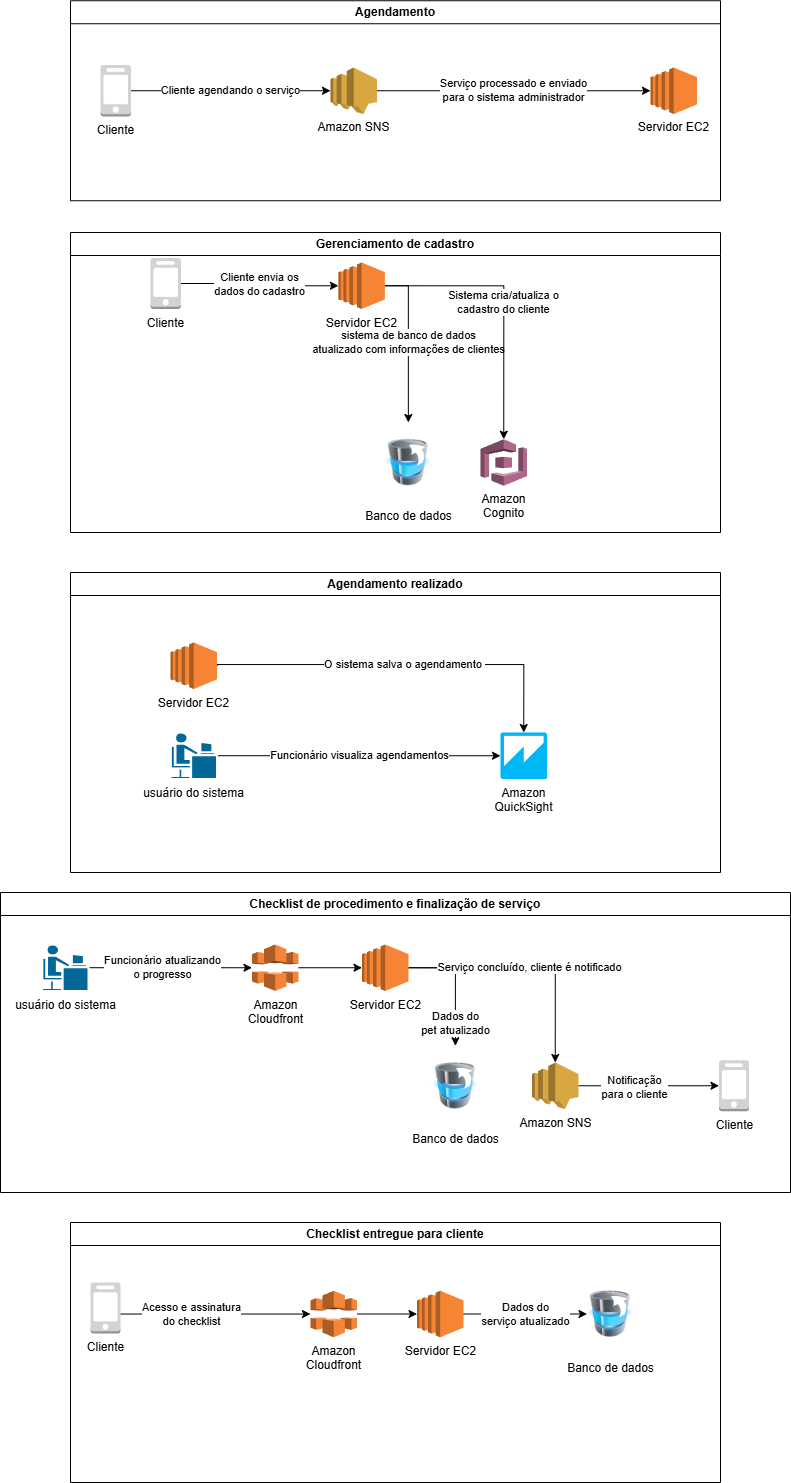

The diagram above was exported from draw.io. Its source (the exported page's mxGraphModel, read from the mxfile embedded in the PNG):
<mxGraphModel dx="1097" dy="559" grid="1" gridSize="10" guides="1" tooltips="1" connect="1" arrows="1" fold="1" page="1" pageScale="1" pageWidth="827" pageHeight="1169" math="0" shadow="0">
  <root>
    <mxCell id="0" />
    <mxCell id="1" parent="0" />
    <mxCell id="sStl8TKwt9BqkflRGXfz-5" value="Agendamento" style="swimlane;whiteSpace=wrap;html=1;" parent="1" vertex="1">
      <mxGeometry x="170" y="178.25" width="650" height="200" as="geometry">
        <mxRectangle x="170" y="178.25" width="120" height="30" as="alternateBounds" />
      </mxGeometry>
    </mxCell>
    <mxCell id="sStl8TKwt9BqkflRGXfz-7" value="Cliente" style="outlineConnect=0;dashed=0;verticalLabelPosition=bottom;verticalAlign=top;align=center;html=1;shape=mxgraph.aws3.mobile_client;fillColor=#D2D3D3;gradientColor=none;" parent="sStl8TKwt9BqkflRGXfz-5" vertex="1">
      <mxGeometry x="30" y="64.25" width="30.5" height="51.5" as="geometry" />
    </mxCell>
    <mxCell id="sStl8TKwt9BqkflRGXfz-8" value="Cliente agendando o serviço" style="edgeStyle=orthogonalEdgeStyle;rounded=0;orthogonalLoop=1;jettySize=auto;html=1;" parent="sStl8TKwt9BqkflRGXfz-5" source="sStl8TKwt9BqkflRGXfz-7" target="RDOn6Y1W-M_Un3kfHxsr-1" edge="1">
      <mxGeometry relative="1" as="geometry">
        <mxPoint x="260" y="91.75" as="targetPoint" />
      </mxGeometry>
    </mxCell>
    <mxCell id="sStl8TKwt9BqkflRGXfz-9" value="Serviço processado e enviado &lt;br&gt;para o sistema administrador" style="edgeStyle=orthogonalEdgeStyle;rounded=0;orthogonalLoop=1;jettySize=auto;html=1;labelPosition=center;verticalLabelPosition=middle;align=center;verticalAlign=middle;labelBorderColor=none;" parent="sStl8TKwt9BqkflRGXfz-5" source="RDOn6Y1W-M_Un3kfHxsr-1" target="RDOn6Y1W-M_Un3kfHxsr-3" edge="1">
      <mxGeometry relative="1" as="geometry">
        <mxPoint x="340" y="91.75" as="sourcePoint" />
        <Array as="points">
          <mxPoint x="490" y="90" />
          <mxPoint x="490" y="90" />
        </Array>
        <mxPoint x="600.8094000000001" y="149.28999999999996" as="targetPoint" />
      </mxGeometry>
    </mxCell>
    <mxCell id="RDOn6Y1W-M_Un3kfHxsr-1" value="Amazon SNS" style="outlineConnect=0;dashed=0;verticalLabelPosition=bottom;verticalAlign=top;align=center;html=1;shape=mxgraph.aws3.sns;fillColor=#D9A741;gradientColor=none;" vertex="1" parent="sStl8TKwt9BqkflRGXfz-5">
      <mxGeometry x="260" y="66.75" width="46.5" height="46.5" as="geometry" />
    </mxCell>
    <mxCell id="RDOn6Y1W-M_Un3kfHxsr-3" value="Servidor EC2" style="outlineConnect=0;dashed=0;verticalLabelPosition=bottom;verticalAlign=top;align=center;html=1;shape=mxgraph.aws3.ec2;fillColor=#F58534;gradientColor=none;" vertex="1" parent="sStl8TKwt9BqkflRGXfz-5">
      <mxGeometry x="580" y="66.75" width="46.5" height="46.5" as="geometry" />
    </mxCell>
    <mxCell id="sStl8TKwt9BqkflRGXfz-13" value="Gerenciamento de cadastro" style="swimlane;whiteSpace=wrap;html=1;" parent="1" vertex="1">
      <mxGeometry x="170" y="410" width="650" height="300" as="geometry" />
    </mxCell>
    <mxCell id="sStl8TKwt9BqkflRGXfz-23" value="sistema de banco de dados &lt;br&gt;atualizado com informações de clientes" style="edgeStyle=orthogonalEdgeStyle;rounded=0;orthogonalLoop=1;jettySize=auto;html=1;exitX=1;exitY=0.5;exitDx=0;exitDy=0;exitPerimeter=0;" parent="sStl8TKwt9BqkflRGXfz-13" source="RDOn6Y1W-M_Un3kfHxsr-5" target="sStl8TKwt9BqkflRGXfz-19" edge="1">
      <mxGeometry relative="1" as="geometry">
        <mxPoint x="291.3243243243244" y="124" as="sourcePoint" />
      </mxGeometry>
    </mxCell>
    <mxCell id="sStl8TKwt9BqkflRGXfz-11" value="Cliente" style="outlineConnect=0;dashed=0;verticalLabelPosition=bottom;verticalAlign=top;align=center;html=1;shape=mxgraph.aws3.mobile_client;fillColor=#D2D3D3;gradientColor=none;" parent="sStl8TKwt9BqkflRGXfz-13" vertex="1">
      <mxGeometry x="80" y="25.5" width="30.5" height="51" as="geometry" />
    </mxCell>
    <mxCell id="sStl8TKwt9BqkflRGXfz-19" value="Banco de dados" style="image;html=1;image=img/lib/clip_art/computers/Database_Move_Stack_128x128.png" parent="sStl8TKwt9BqkflRGXfz-13" vertex="1">
      <mxGeometry x="314.42" y="190" width="46.75" height="80" as="geometry" />
    </mxCell>
    <mxCell id="RDOn6Y1W-M_Un3kfHxsr-5" value="Servidor EC2" style="outlineConnect=0;dashed=0;verticalLabelPosition=bottom;verticalAlign=top;align=center;html=1;shape=mxgraph.aws3.ec2;fillColor=#F58534;gradientColor=none;" vertex="1" parent="sStl8TKwt9BqkflRGXfz-13">
      <mxGeometry x="267.92" y="30" width="46.5" height="46.5" as="geometry" />
    </mxCell>
    <mxCell id="sStl8TKwt9BqkflRGXfz-14" value="Cliente envia os &lt;br&gt;dados do cadastro" style="edgeStyle=orthogonalEdgeStyle;rounded=0;orthogonalLoop=1;jettySize=auto;html=1;entryX=0;entryY=0.5;entryDx=0;entryDy=0;entryPerimeter=0;" parent="sStl8TKwt9BqkflRGXfz-13" source="sStl8TKwt9BqkflRGXfz-11" target="RDOn6Y1W-M_Un3kfHxsr-5" edge="1">
      <mxGeometry relative="1" as="geometry">
        <mxPoint x="270.7242000000001" y="103.048" as="targetPoint" />
      </mxGeometry>
    </mxCell>
    <mxCell id="sStl8TKwt9BqkflRGXfz-16" value="Sistema cria/atualiza o &lt;br&gt;cadastro do cliente" style="edgeStyle=orthogonalEdgeStyle;rounded=0;orthogonalLoop=1;jettySize=auto;html=1;exitX=1;exitY=0.5;exitDx=0;exitDy=0;exitPerimeter=0;entryX=0.5;entryY=0;entryDx=0;entryDy=0;entryPerimeter=0;" parent="sStl8TKwt9BqkflRGXfz-13" source="RDOn6Y1W-M_Un3kfHxsr-5" target="RDOn6Y1W-M_Un3kfHxsr-6" edge="1">
      <mxGeometry relative="1" as="geometry">
        <mxPoint x="519.9999999999998" y="160" as="targetPoint" />
        <mxPoint x="312.5999999999999" y="97" as="sourcePoint" />
      </mxGeometry>
    </mxCell>
    <mxCell id="RDOn6Y1W-M_Un3kfHxsr-6" value="Amazon&lt;br&gt;Cognito" style="outlineConnect=0;dashed=0;verticalLabelPosition=bottom;verticalAlign=top;align=center;html=1;shape=mxgraph.aws3.cognito;fillColor=#AD688B;gradientColor=none;" vertex="1" parent="sStl8TKwt9BqkflRGXfz-13">
      <mxGeometry x="410" y="206.75" width="46.5" height="46.5" as="geometry" />
    </mxCell>
    <mxCell id="sStl8TKwt9BqkflRGXfz-24" value="Agendamento realizado" style="swimlane;whiteSpace=wrap;html=1;" parent="1" vertex="1">
      <mxGeometry x="170" y="750" width="650" height="300" as="geometry" />
    </mxCell>
    <mxCell id="sStl8TKwt9BqkflRGXfz-31" value="O sistema salva o agendamento&amp;nbsp;" style="edgeStyle=orthogonalEdgeStyle;rounded=0;orthogonalLoop=1;jettySize=auto;html=1;entryX=0.5;entryY=0;entryDx=0;entryDy=0;entryPerimeter=0;exitX=1;exitY=0.5;exitDx=0;exitDy=0;exitPerimeter=0;" parent="sStl8TKwt9BqkflRGXfz-24" source="RDOn6Y1W-M_Un3kfHxsr-8" target="RDOn6Y1W-M_Un3kfHxsr-7" edge="1">
      <mxGeometry relative="1" as="geometry">
        <Array as="points">
          <mxPoint x="146" y="92" />
          <mxPoint x="453" y="92" />
        </Array>
        <mxPoint x="170" y="91.70588235294122" as="sourcePoint" />
        <mxPoint x="460.02857142857147" y="123.37999999999988" as="targetPoint" />
      </mxGeometry>
    </mxCell>
    <mxCell id="sStl8TKwt9BqkflRGXfz-58" value="Funcionário visualiza agendamentos" style="edgeStyle=orthogonalEdgeStyle;rounded=0;orthogonalLoop=1;jettySize=auto;html=1;entryX=0;entryY=0.5;entryDx=0;entryDy=0;entryPerimeter=0;" parent="sStl8TKwt9BqkflRGXfz-24" source="sStl8TKwt9BqkflRGXfz-57" target="RDOn6Y1W-M_Un3kfHxsr-7" edge="1">
      <mxGeometry relative="1" as="geometry">
        <Array as="points">
          <mxPoint x="270" y="183" />
          <mxPoint x="270" y="183" />
        </Array>
        <mxPoint x="460.02857142857147" y="233.37999999999988" as="targetPoint" />
      </mxGeometry>
    </mxCell>
    <mxCell id="sStl8TKwt9BqkflRGXfz-57" value="usuário do sistema" style="shape=mxgraph.cisco.people.androgenous_person;html=1;pointerEvents=1;dashed=0;fillColor=#036897;strokeColor=#ffffff;strokeWidth=2;verticalLabelPosition=bottom;verticalAlign=top;align=center;outlineConnect=0;" parent="sStl8TKwt9BqkflRGXfz-24" vertex="1">
      <mxGeometry x="100" y="160" width="46.5" height="46.5" as="geometry" />
    </mxCell>
    <mxCell id="RDOn6Y1W-M_Un3kfHxsr-7" value="Amazon&lt;br&gt;QuickSight" style="outlineConnect=0;dashed=0;verticalLabelPosition=bottom;verticalAlign=top;align=center;html=1;shape=mxgraph.aws3.quicksight;fillColor=#00B7F4;gradientColor=none;" vertex="1" parent="sStl8TKwt9BqkflRGXfz-24">
      <mxGeometry x="430" y="160" width="46.5" height="46.5" as="geometry" />
    </mxCell>
    <mxCell id="RDOn6Y1W-M_Un3kfHxsr-8" value="Servidor EC2" style="outlineConnect=0;dashed=0;verticalLabelPosition=bottom;verticalAlign=top;align=center;html=1;shape=mxgraph.aws3.ec2;fillColor=#F58534;gradientColor=none;" vertex="1" parent="sStl8TKwt9BqkflRGXfz-24">
      <mxGeometry x="100.00000000000003" y="70" width="46.5" height="46.5" as="geometry" />
    </mxCell>
    <mxCell id="sStl8TKwt9BqkflRGXfz-33" value="Checklist de procedimento e finalização de serviço" style="swimlane;whiteSpace=wrap;html=1;" parent="1" vertex="1">
      <mxGeometry x="100" y="1070" width="790" height="300" as="geometry" />
    </mxCell>
    <mxCell id="sStl8TKwt9BqkflRGXfz-48" value="Funcionário atualizando &lt;br&gt;o progresso" style="edgeStyle=orthogonalEdgeStyle;rounded=0;orthogonalLoop=1;jettySize=auto;html=1;entryX=0;entryY=0.5;entryDx=0;entryDy=0;entryPerimeter=0;" parent="sStl8TKwt9BqkflRGXfz-33" source="sStl8TKwt9BqkflRGXfz-37" target="RDOn6Y1W-M_Un3kfHxsr-9" edge="1">
      <mxGeometry x="-0.1009" relative="1" as="geometry">
        <Array as="points">
          <mxPoint x="111.5" y="75" />
          <mxPoint x="111.5" y="75" />
        </Array>
        <mxPoint as="offset" />
        <mxPoint x="191.5" y="77" as="targetPoint" />
      </mxGeometry>
    </mxCell>
    <mxCell id="sStl8TKwt9BqkflRGXfz-37" value="usuário do sistema" style="shape=mxgraph.cisco.people.androgenous_person;html=1;pointerEvents=1;dashed=0;fillColor=#036897;strokeColor=#ffffff;strokeWidth=2;verticalLabelPosition=bottom;verticalAlign=top;align=center;outlineConnect=0;" parent="sStl8TKwt9BqkflRGXfz-33" vertex="1">
      <mxGeometry x="41.5" y="52" width="46.5" height="46.5" as="geometry" />
    </mxCell>
    <mxCell id="sStl8TKwt9BqkflRGXfz-49" value="Dados do &lt;br&gt;pet atualizado" style="edgeStyle=orthogonalEdgeStyle;rounded=0;orthogonalLoop=1;jettySize=auto;html=1;exitX=1;exitY=0.5;exitDx=0;exitDy=0;exitPerimeter=0;" parent="sStl8TKwt9BqkflRGXfz-33" source="RDOn6Y1W-M_Un3kfHxsr-10" target="sStl8TKwt9BqkflRGXfz-47" edge="1">
      <mxGeometry x="0.6276" relative="1" as="geometry">
        <mxPoint x="413.57" y="290" as="targetPoint" />
        <mxPoint x="404.91176470588243" y="104.00000000000023" as="sourcePoint" />
        <mxPoint as="offset" />
      </mxGeometry>
    </mxCell>
    <mxCell id="sStl8TKwt9BqkflRGXfz-51" value="Serviço concluído, cliente é notificado" style="edgeStyle=orthogonalEdgeStyle;rounded=0;orthogonalLoop=1;jettySize=auto;html=1;exitX=1;exitY=0.5;exitDx=0;exitDy=0;exitPerimeter=0;entryX=0.5;entryY=0;entryDx=0;entryDy=0;entryPerimeter=0;" parent="sStl8TKwt9BqkflRGXfz-33" source="RDOn6Y1W-M_Un3kfHxsr-10" target="RDOn6Y1W-M_Un3kfHxsr-12" edge="1">
      <mxGeometry relative="1" as="geometry">
        <mxPoint x="426.1700000000001" y="77.00000000000023" as="sourcePoint" />
        <mxPoint x="551.5" y="161" as="targetPoint" />
      </mxGeometry>
    </mxCell>
    <mxCell id="sStl8TKwt9BqkflRGXfz-47" value="Banco de dados" style="image;html=1;image=img/lib/clip_art/computers/Database_Move_Stack_128x128.png" parent="sStl8TKwt9BqkflRGXfz-33" vertex="1">
      <mxGeometry x="431.5" y="153.25" width="46.75" height="80" as="geometry" />
    </mxCell>
    <mxCell id="sStl8TKwt9BqkflRGXfz-53" value="Cliente" style="outlineConnect=0;dashed=0;verticalLabelPosition=bottom;verticalAlign=top;align=center;html=1;shape=mxgraph.aws3.mobile_client;fillColor=#D2D3D3;gradientColor=none;" parent="sStl8TKwt9BqkflRGXfz-33" vertex="1">
      <mxGeometry x="718.4999999999999" y="167.75" width="30" height="51" as="geometry" />
    </mxCell>
    <mxCell id="sStl8TKwt9BqkflRGXfz-54" style="edgeStyle=orthogonalEdgeStyle;rounded=0;orthogonalLoop=1;jettySize=auto;html=1;exitX=1;exitY=0.5;exitDx=0;exitDy=0;exitPerimeter=0;" parent="sStl8TKwt9BqkflRGXfz-33" source="RDOn6Y1W-M_Un3kfHxsr-12" target="sStl8TKwt9BqkflRGXfz-53" edge="1">
      <mxGeometry relative="1" as="geometry">
        <Array as="points">
          <mxPoint x="721.5" y="193" />
          <mxPoint x="721.5" y="193" />
        </Array>
        <mxPoint x="591.5" y="200" as="sourcePoint" />
      </mxGeometry>
    </mxCell>
    <mxCell id="sStl8TKwt9BqkflRGXfz-56" value="Notificação &lt;br&gt;para o cliente" style="edgeLabel;html=1;align=center;verticalAlign=middle;resizable=0;points=[];" parent="sStl8TKwt9BqkflRGXfz-54" vertex="1" connectable="0">
      <mxGeometry x="0.2053" y="-2" relative="1" as="geometry">
        <mxPoint x="-29" y="-1" as="offset" />
      </mxGeometry>
    </mxCell>
    <mxCell id="sStl8TKwt9BqkflRGXfz-60" style="edgeStyle=orthogonalEdgeStyle;rounded=0;orthogonalLoop=1;jettySize=auto;html=1;entryX=0;entryY=0.5;entryDx=0;entryDy=0;entryPerimeter=0;exitX=1;exitY=0.5;exitDx=0;exitDy=0;exitPerimeter=0;" parent="sStl8TKwt9BqkflRGXfz-33" source="RDOn6Y1W-M_Un3kfHxsr-9" target="RDOn6Y1W-M_Un3kfHxsr-10" edge="1">
      <mxGeometry relative="1" as="geometry">
        <mxPoint x="271.5" y="77" as="sourcePoint" />
        <mxPoint x="383.56999999999994" y="77.00000000000023" as="targetPoint" />
      </mxGeometry>
    </mxCell>
    <mxCell id="RDOn6Y1W-M_Un3kfHxsr-9" value="Amazon&lt;br&gt;Cloudfront" style="outlineConnect=0;dashed=0;verticalLabelPosition=bottom;verticalAlign=top;align=center;html=1;shape=mxgraph.aws3.cloudfront;fillColor=#F58536;gradientColor=none;" vertex="1" parent="sStl8TKwt9BqkflRGXfz-33">
      <mxGeometry x="251.5" y="52" width="46.5" height="46.5" as="geometry" />
    </mxCell>
    <mxCell id="RDOn6Y1W-M_Un3kfHxsr-10" value="Servidor EC2" style="outlineConnect=0;dashed=0;verticalLabelPosition=bottom;verticalAlign=top;align=center;html=1;shape=mxgraph.aws3.ec2;fillColor=#F58534;gradientColor=none;" vertex="1" parent="sStl8TKwt9BqkflRGXfz-33">
      <mxGeometry x="361.5" y="52" width="46.5" height="46.5" as="geometry" />
    </mxCell>
    <mxCell id="RDOn6Y1W-M_Un3kfHxsr-12" value="Amazon SNS" style="outlineConnect=0;dashed=0;verticalLabelPosition=bottom;verticalAlign=top;align=center;html=1;shape=mxgraph.aws3.sns;fillColor=#D9A741;gradientColor=none;" vertex="1" parent="sStl8TKwt9BqkflRGXfz-33">
      <mxGeometry x="531.5" y="170" width="46.5" height="46.5" as="geometry" />
    </mxCell>
    <mxCell id="sStl8TKwt9BqkflRGXfz-78" value="Checklist entregue para cliente" style="swimlane;whiteSpace=wrap;html=1;" parent="1" vertex="1">
      <mxGeometry x="170" y="1400" width="650" height="260" as="geometry" />
    </mxCell>
    <mxCell id="sStl8TKwt9BqkflRGXfz-71" value="Acesso e assinatura &lt;br&gt;do checklist" style="edgeStyle=orthogonalEdgeStyle;rounded=0;orthogonalLoop=1;jettySize=auto;html=1;entryX=0;entryY=0.5;entryDx=0;entryDy=0;entryPerimeter=0;" parent="sStl8TKwt9BqkflRGXfz-78" source="sStl8TKwt9BqkflRGXfz-80" target="RDOn6Y1W-M_Un3kfHxsr-13" edge="1">
      <mxGeometry x="-0.2621" relative="1" as="geometry">
        <Array as="points">
          <mxPoint x="240" y="92" />
        </Array>
        <mxPoint as="offset" />
        <mxPoint x="218.49999999999977" y="219" as="sourcePoint" />
        <mxPoint x="310" y="92" as="targetPoint" />
      </mxGeometry>
    </mxCell>
    <mxCell id="sStl8TKwt9BqkflRGXfz-73" value="Dados do &lt;br&gt;serviço atualizado" style="edgeStyle=orthogonalEdgeStyle;rounded=0;orthogonalLoop=1;jettySize=auto;html=1;exitX=1;exitY=0.5;exitDx=0;exitDy=0;exitPerimeter=0;" parent="sStl8TKwt9BqkflRGXfz-78" source="RDOn6Y1W-M_Un3kfHxsr-14" target="sStl8TKwt9BqkflRGXfz-75" edge="1">
      <mxGeometry relative="1" as="geometry">
        <mxPoint x="438.06999999999994" y="318" as="targetPoint" />
        <mxPoint x="429.40909090909076" y="118.5" as="sourcePoint" />
      </mxGeometry>
    </mxCell>
    <mxCell id="sStl8TKwt9BqkflRGXfz-75" value="Banco de dados" style="image;html=1;image=img/lib/clip_art/computers/Database_Move_Stack_128x128.png" parent="sStl8TKwt9BqkflRGXfz-78" vertex="1">
      <mxGeometry x="516.5" y="51.5" width="46.75" height="80" as="geometry" />
    </mxCell>
    <mxCell id="sStl8TKwt9BqkflRGXfz-76" style="edgeStyle=orthogonalEdgeStyle;rounded=0;orthogonalLoop=1;jettySize=auto;html=1;exitX=1;exitY=0.5;exitDx=0;exitDy=0;exitPerimeter=0;entryX=0;entryY=0.5;entryDx=0;entryDy=0;entryPerimeter=0;" parent="sStl8TKwt9BqkflRGXfz-78" source="RDOn6Y1W-M_Un3kfHxsr-13" target="RDOn6Y1W-M_Un3kfHxsr-14" edge="1">
      <mxGeometry relative="1" as="geometry">
        <mxPoint x="306.5" y="91.5" as="sourcePoint" />
        <mxPoint x="408.0799999999999" y="91.5" as="targetPoint" />
      </mxGeometry>
    </mxCell>
    <mxCell id="sStl8TKwt9BqkflRGXfz-80" value="Cliente" style="outlineConnect=0;dashed=0;verticalLabelPosition=bottom;verticalAlign=top;align=center;html=1;shape=mxgraph.aws3.mobile_client;fillColor=#D2D3D3;gradientColor=none;" parent="sStl8TKwt9BqkflRGXfz-78" vertex="1">
      <mxGeometry x="19.999999999999886" y="60" width="30" height="51" as="geometry" />
    </mxCell>
    <mxCell id="RDOn6Y1W-M_Un3kfHxsr-13" value="Amazon&lt;br&gt;Cloudfront" style="outlineConnect=0;dashed=0;verticalLabelPosition=bottom;verticalAlign=top;align=center;html=1;shape=mxgraph.aws3.cloudfront;fillColor=#F58536;gradientColor=none;" vertex="1" parent="sStl8TKwt9BqkflRGXfz-78">
      <mxGeometry x="240" y="68.25" width="46.5" height="46.5" as="geometry" />
    </mxCell>
    <mxCell id="RDOn6Y1W-M_Un3kfHxsr-14" value="Servidor EC2" style="outlineConnect=0;dashed=0;verticalLabelPosition=bottom;verticalAlign=top;align=center;html=1;shape=mxgraph.aws3.ec2;fillColor=#F58534;gradientColor=none;" vertex="1" parent="sStl8TKwt9BqkflRGXfz-78">
      <mxGeometry x="346.5" y="68.25" width="46.5" height="46.5" as="geometry" />
    </mxCell>
  </root>
</mxGraphModel>